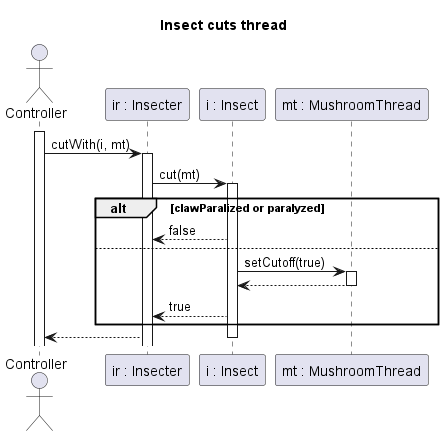

The diagram above was rendered by PlantUML. Its source (embedded in the PNG):
@startuml insectCutThread

title Insect cuts thread

actor Controller
participant "ir : Insecter" as IR
participant  "i : Insect" as I
participant "mt : MushroomThread" as M

activate Controller
Controller -> IR: cutWith(i, mt)

activate IR
IR -> I: cut(mt)
activate I

alt clawParalized or paralyzed
    IR <-- I : false

else
    I -> M: setCutoff(true)
    activate M
    


    I <-- M
    deactivate M

    IR <-- I : true
end

IR --> Controller
deactivate I

@enduml